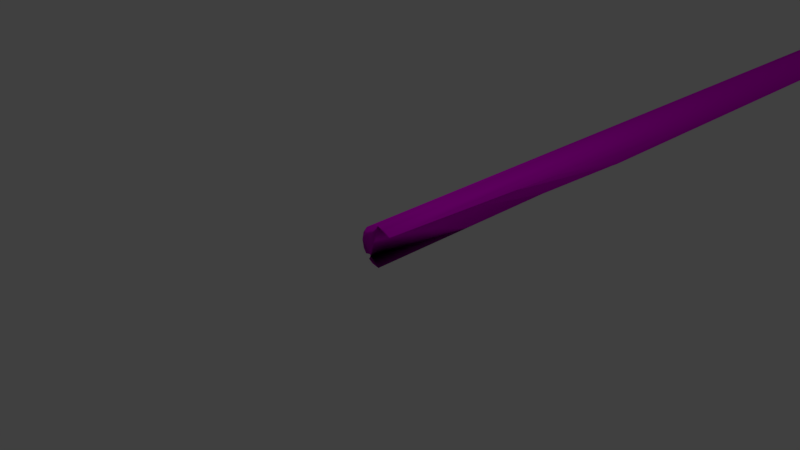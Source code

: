 # Source: wood_s5.blend  (saved by Blender 2.79.0; exported with 4.5.12 LTS)
import bpy
from mathutils import Matrix  # noqa: F401  (used for matrix-valued properties, if any)

bpy.ops.wm.read_factory_settings(use_empty=True)
scene = bpy.context.scene
scene.name = 'Scene'

# ---- collections
col_collection_1 = bpy.data.collections.new('Collection 1'); scene.collection.children.link(col_collection_1)

# ---- images (referenced by path relative to the original .blend; pixels are not part of the script)
import os
ASSET_DIR = os.environ.get("B2B_ASSET_DIR", "")  # directory of the original .blend (textures are referenced by path, not embedded)
HERE = os.path.dirname(os.path.abspath(__file__))  # packed textures are extracted next to this script under _unpacked/

def load_image(name, relpath, width, height, colorspace="sRGB"):
    """Load a texture the original file referenced (path relative to the .blend, or extracted next to this script)."""
    p = next((c for c in (os.path.join(HERE, relpath), os.path.join(ASSET_DIR, relpath)) if relpath and os.path.exists(c)), "")
    if p:
        img = bpy.data.images.load(p, check_existing=True)
        img.name = name
    else:  # same state as the original file: an image datablock whose file is absent (Cycles renders it pink)
        img = bpy.data.images.new(name, width, height)
        img.source = "FILE"
        img.filepath = "//" + (relpath or name)
    img.colorspace_settings.name = colorspace
    return img
img_wood_jpg = load_image('wood.jpg', 'wood.jpg', 1024, 1024, 'sRGB')
img_blackgradient_jpg = load_image('blackgradient.jpg', 'blackgradient.jpg', 1024, 1024, 'sRGB')
img_dark_wood_jpg = load_image('dark-wood.jpg', 'dark-wood.jpg', 1024, 1024, 'sRGB')

# ---- materials (node trees are filled in below, after node groups)
mat_wood = bpy.data.materials.new('Wood')
mat_wood.alpha_threshold = 0.0
mat_wood.use_transparent_shadow = False
mat_wood.diffuse_color = (1.0, 1.0, 1.0, 1.0)
mat_wood.roughness = 0.5
mat_blackgradient = bpy.data.materials.new('BlackGradient')
mat_blackgradient.alpha_threshold = 0.0
mat_blackgradient.use_transparent_shadow = False
mat_blackgradient.roughness = 0.5
mat_wood_dark = bpy.data.materials.new('Wood-dark')
mat_wood_dark.alpha_threshold = 0.0
mat_wood_dark.use_transparent_shadow = False
mat_wood_dark.roughness = 0.5

# ---- material node trees
mat_wood.use_nodes = True; mat_wood.node_tree.nodes.clear()
_N = mat_wood.node_tree.nodes; _L = mat_wood.node_tree.links
n0 = _N.new('ShaderNodeOutputMaterial'); n0.name = 'Material Output'; n0.location = (300, 300)
n1 = _N.new('ShaderNodeBsdfDiffuse'); n1.name = 'Diffuse BSDF'; n1.location = (10, 300)
n2 = _N.new('ShaderNodeTexImage'); n2.name = 'Image Texture'; n2.location = (-188, 341)
n2.width = 140
n2.image = img_wood_jpg
_L.new(n1.outputs[0], n0.inputs[0])
_L.new(n2.outputs[0], n1.inputs[0])
n0.is_active_output = True
mat_blackgradient.use_nodes = True; mat_blackgradient.node_tree.nodes.clear()
_N = mat_blackgradient.node_tree.nodes; _L = mat_blackgradient.node_tree.links
n0 = _N.new('ShaderNodeOutputMaterial'); n0.name = 'Material Output'; n0.location = (300, 300)
n1 = _N.new('ShaderNodeBsdfDiffuse'); n1.name = 'Diffuse BSDF'; n1.location = (10, 300)
n2 = _N.new('ShaderNodeTexImage'); n2.name = 'Image Texture'; n2.location = (-327, 208)
n2.width = 140
n2.image = img_blackgradient_jpg
_L.new(n1.outputs[0], n0.inputs[0])
_L.new(n2.outputs[0], n1.inputs[0])
n0.is_active_output = True
mat_wood_dark.use_nodes = True; mat_wood_dark.node_tree.nodes.clear()
_N = mat_wood_dark.node_tree.nodes; _L = mat_wood_dark.node_tree.links
n0 = _N.new('ShaderNodeOutputMaterial'); n0.name = 'Material Output'; n0.location = (300, 300)
n1 = _N.new('ShaderNodeBsdfDiffuse'); n1.name = 'Diffuse BSDF'; n1.location = (10, 300)
n2 = _N.new('ShaderNodeTexImage'); n2.name = 'Image Texture'; n2.location = (-215, 457)
n2.width = 140
n2.image = img_dark_wood_jpg
_L.new(n1.outputs[0], n0.inputs[0])
_L.new(n2.outputs[0], n1.inputs[0])
n0.is_active_output = True

# ---- world
world_world = bpy.data.worlds.new('World'); scene.world = world_world
world_world.color = (0.05088, 0.05088, 0.05088)
world_world.use_sun_shadow = False
world_world.sun_shadow_jitter_overblur = 0.0
world_world.cycles.sampling_method = 'MANUAL'

# ---- cameras
cam_camera = bpy.data.cameras.new('Camera')
cam_camera.clip_end = 100.0
cam_camera.lens = 35.0
cam_camera.sensor_width = 32.0
cam_camera.sensor_height = 18.0
cam_camera.ortho_scale = 7.314
cam_camera.dof.focus_distance = 0.0
cam_camera.dof.aperture_fstop = 128.0

# ---- lights
light_lamp = bpy.data.lights.new('Lamp', 'POINT')
light_lamp.transmission_factor = 0.0
light_lamp.cutoff_distance = 30.0
light_lamp.energy = 100.0
light_lamp.shadow_buffer_clip_start = 1.001
light_lamp.shadow_soft_size = 0.1
light_lamp.shadow_maximum_resolution = 0.006
light_lamp.use_absolute_resolution = True

# ---- meshes
me_cylinder_000 = bpy.data.meshes.new('Cylinder.000')
me_cylinder_000.from_pydata([(0.06569, 0.0955, -0.2204), (0.2812, 0.0955, 0.2999), (0.1823, 0.0955, 0.366), (0.06569, 0.0955, 0.3892), (-0.05096, 0.0955, 0.366), (-0.1498, 0.0955, 0.2999), (-0.2159, 0.0955, 0.201), (-0.2391, 0.0955, 0.08436), (-0.2159, 0.0955, -0.03228), (-0.05096, 0.0955, -0.1972), (0.1823, 13.62, -0.1972), (0.06569, 13.67, -0.2204), (0.2812, 13.57, 0.2999), (0.3705, 13.53, 0.08436), (0.3473, 13.54, 0.201), (0.3473, 13.54, -0.03228), (0.2812, 13.57, -0.1312), (0.1823, 13.62, 0.366), (0.06569, 13.67, 0.3892), (-0.008042, 13.71, -0.2058), (-0.05096, 13.68, -0.1972), (-0.2391, 13.56, 0.08436), (-0.2159, 13.57, -0.03228), (-0.2159, 13.57, 0.201), (-0.1498, 13.62, 0.2999), (-0.1498, 13.62, -0.1312), (-0.008042, 13.71, 0.3745), (-0.05096, 13.68, 0.366), (0.06569, 1.793, -0.2204), (0.06569, 3.49, -0.2204), (0.06569, 5.187, -0.2204), (0.06569, 6.884, -0.2204), (0.06569, 8.581, -0.2204), (0.06569, 10.28, -0.2204), (0.06569, 11.98, -0.2204), (0.1823, 11.93, -0.1972), (0.1823, 10.24, -0.1972), (0.1823, 8.546, -0.1972), (0.1823, 6.856, -0.1972), (0.1823, 5.166, -0.1972), (0.2812, 11.89, -0.1312), (0.2812, 10.2, -0.1312), (0.2812, 8.517, -0.1312), (0.2812, 6.832, -0.1312), (0.2812, 5.148, -0.1312), (0.3473, 11.86, -0.03228), (0.3473, 10.18, -0.03228), (0.3473, 8.497, -0.03228), (0.3473, 6.817, -0.03228), (0.3473, 5.136, -0.03228), (0.3705, 11.85, 0.08436), (0.3705, 10.17, 0.08436), (0.3705, 8.49, 0.08436), (0.3705, 6.811, 0.08436), (0.3705, 5.132, 0.08436), (0.3473, 11.86, 0.201), (0.3473, 10.18, 0.201), (0.3473, 8.497, 0.201), (0.3473, 6.817, 0.201), (0.3473, 5.136, 0.201), (0.3473, 3.456, 0.201), (0.2812, 11.89, 0.2999), (0.2812, 10.2, 0.2999), (0.2812, 8.517, 0.2999), (0.2812, 6.832, 0.2999), (0.2812, 5.148, 0.2999), (0.2812, 3.464, 0.2999), (0.2812, 1.78, 0.2999), (0.1823, 11.93, 0.366), (0.1823, 10.24, 0.366), (0.1823, 8.546, 0.366), (0.1823, 6.856, 0.366), (0.1823, 5.166, 0.366), (0.1823, 3.476, 0.366), (0.1823, 1.786, 0.366), (0.06569, 11.98, 0.3892), (0.06569, 10.28, 0.3892), (0.06569, 8.581, 0.3892), (0.06569, 6.884, 0.3892), (0.06569, 5.187, 0.3892), (0.06569, 3.49, 0.3892), (0.06569, 1.793, 0.3892), (-0.05096, 11.98, 0.366), (-0.05096, 10.28, 0.366), (-0.05096, 8.585, 0.366), (-0.05096, 6.887, 0.366), (-0.05096, 5.189, 0.366), (-0.05096, 3.491, 0.366), (-0.05096, 1.793, 0.366), (-0.1498, 11.93, 0.2999), (-0.1498, 10.24, 0.2999), (-0.1498, 8.545, 0.2999), (-0.1498, 6.855, 0.2999), (-0.1498, 5.165, 0.2999), (-0.1498, 3.475, 0.2999), (-0.1498, 1.785, 0.2999), (-0.2159, 11.89, 0.201), (-0.2159, 10.2, 0.201), (-0.2159, 8.519, 0.201), (-0.2159, 6.834, 0.201), (-0.2159, 5.149, 0.201), (-0.2159, 3.465, 0.201), (-0.2159, 1.78, 0.201), (-0.2391, 11.87, 0.08436), (-0.2391, 10.19, 0.08436), (-0.2391, 8.509, 0.08436), (-0.2391, 6.827, 0.08436), (-0.2391, 5.144, 0.08436), (-0.2391, 3.461, 0.08436), (-0.2391, 1.778, 0.08436), (-0.2159, 11.89, -0.03228), (-0.2159, 10.2, -0.03228), (-0.2159, 8.519, -0.03228), (-0.2159, 6.834, -0.03228), (-0.2159, 5.149, -0.03228), (-0.2159, 3.465, -0.03228), (-0.2159, 1.78, -0.03228), (-0.1498, 11.93, -0.1312), (-0.1498, 10.24, -0.1312), (-0.1498, 8.545, -0.1312), (-0.1498, 6.855, -0.1312), (-0.1498, 5.165, -0.1312), (-0.1498, 3.475, -0.1312), (-0.05096, 11.98, -0.1972), (-0.05096, 10.28, -0.1972), (-0.05096, 8.585, -0.1972), (-0.05096, 6.887, -0.1972), (-0.05096, 5.189, -0.1972), (-0.05096, 3.491, -0.1972), (-0.05096, 1.793, -0.1972), (-0.1739, 0.0955, -0.09513), (-0.1138, 0.0955, -0.1552), (-0.1138, 1.788, -0.1552), (-0.1739, 1.784, -0.09513), (-0.1498, 1.811, -0.1312), (-0.1328, 0.1244, -0.1036), (-0.1151, 0.1244, -0.1213), (-0.1151, 1.815, -0.1213), (-0.1328, 1.814, -0.1036), (-0.1257, 1.822, -0.1142)], [], [(34, 11, 10, 35), (35, 10, 16, 40), (40, 16, 15, 45), (45, 15, 13, 50), (50, 13, 14, 55), (55, 14, 12, 61), (61, 12, 17, 68), (68, 17, 18, 75), (3, 81, 80, 79, 78, 77, 76, 75, 18, 26, 27, 82, 83, 84, 85, 86, 87, 88, 4), (82, 27, 24, 89), (89, 24, 23, 96), (96, 23, 21, 103), (103, 21, 22, 110), (110, 22, 25, 117), (117, 25, 20, 123), (9, 129, 128, 127, 126, 125, 124, 123, 20, 19, 11, 34, 33, 32, 31, 30, 29, 28, 0), (11, 19, 26, 18, 17, 12, 14, 13, 15, 16, 10), (19, 20, 25, 22, 21, 23, 24, 27, 26), (2, 74, 81, 3), (74, 73, 80, 81), (73, 72, 79, 80), (72, 71, 78, 79), (71, 70, 77, 78), (70, 69, 76, 77), (69, 68, 75, 76), (1, 67, 74, 2), (67, 66, 73, 74), (66, 65, 72, 73), (65, 64, 71, 72), (64, 63, 70, 71), (63, 62, 69, 70), (62, 61, 68, 69), (60, 59, 65, 66), (59, 58, 64, 65), (58, 57, 63, 64), (57, 56, 62, 63), (56, 55, 61, 62), (54, 53, 58, 59), (53, 52, 57, 58), (52, 51, 56, 57), (51, 50, 55, 56), (49, 48, 53, 54), (48, 47, 52, 53), (47, 46, 51, 52), (46, 45, 50, 51), (44, 43, 48, 49), (43, 42, 47, 48), (42, 41, 46, 47), (41, 40, 45, 46), (131, 132, 129, 9), (39, 38, 43, 44), (38, 37, 42, 43), (37, 36, 41, 42), (36, 35, 40, 41), (30, 31, 38, 39), (31, 32, 37, 38), (32, 33, 36, 37), (33, 34, 35, 36), (132, 134, 122, 128, 129), (116, 115, 122, 134, 133), (122, 121, 127, 128), (121, 120, 126, 127), (120, 119, 125, 126), (119, 118, 124, 125), (118, 117, 123, 124), (139, 138, 133, 134), (115, 114, 121, 122), (114, 113, 120, 121), (113, 112, 119, 120), (112, 111, 118, 119), (111, 110, 117, 118), (7, 109, 116, 8), (109, 108, 115, 116), (108, 107, 114, 115), (107, 106, 113, 114), (106, 105, 112, 113), (105, 104, 111, 112), (104, 103, 110, 111), (6, 102, 109, 7), (102, 101, 108, 109), (101, 100, 107, 108), (100, 99, 106, 107), (99, 98, 105, 106), (98, 97, 104, 105), (97, 96, 103, 104), (5, 95, 102, 6), (95, 94, 101, 102), (94, 93, 100, 101), (93, 92, 99, 100), (92, 91, 98, 99), (91, 90, 97, 98), (90, 89, 96, 97), (4, 88, 95, 5), (88, 87, 94, 95), (87, 86, 93, 94), (86, 85, 92, 93), (85, 84, 91, 92), (84, 83, 90, 91), (83, 82, 89, 90), (44, 49, 54, 59, 60, 66, 67, 1, 2, 3, 4, 5, 6, 7, 8, 130, 135, 136, 131, 9, 0, 28, 29, 30, 39), (132, 137, 139, 134), (136, 137, 132, 131), (8, 116, 133, 130), (137, 138, 139), (137, 136, 135, 138), (130, 133, 138, 135)])
me_cylinder_000.polygons.foreach_set('use_smooth', [True] * 106)
me_cylinder_000.polygons.foreach_set('material_index', [0, 0, 0, 0, 0, 0, 0, 0, 0, 0, 0, 0, 0, 0, 0, 0, 0, 0, 0, 0, 0, 0, 0, 0, 0, 0, 0, 0, 0, 0, 0, 0, 0, 0, 0, 0, 0, 0, 0, 0, 0, 0, 0, 0, 0, 0, 0, 0, 0, 0, 0, 0, 0, 0, 0, 0, 0, 0, 0, 0, 0, 0, 0, 0, 0, 0, 0, 0, 0, 0, 0, 0, 0, 0, 0, 0, 0, 0, 0, 0, 0, 0, 0, 0, 0, 0, 0, 0, 0, 0, 0, 0, 0, 0, 0, 0, 0, 0, 0, 2, 0, 1, 0, 0, 1, 1])
_uv = me_cylinder_000.uv_layers.new(name='UVMap')
_uv.uv.foreach_set('vector', [0.09476, 0.4359, 0.9915, 0.4516, 0.9617, 0.5061, 0.06863, 0.4904, 0.06863, 0.4904, 0.9617, 0.5061, 0.9364, 0.5606, 0.04641, 0.545, 0.04641, 0.545, 0.9364, 0.5606, 0.9193, 0.6153, 0.03142, 0.5997, 0.03142, 0.5997, 0.9193, 0.6153, 0.913, 0.6702, 0.02588, 0.6546, 0.02588, 0.6546, 0.913, 0.6702, 0.9185, 0.7253, 0.03056, 0.7097, 0.03056, 0.7097, 0.9185, 0.7253, 0.9347, 0.7806, 0.04469, 0.7649, 0.04469, 0.7649, 0.9347, 0.7806, 0.9591, 0.836, 0.06605, 0.8203, 0.06605, 0.8203, 0.9591, 0.836, 0.9881, 0.8915, 0.09132, 0.8757, 0.0, 0.0, 0.0, 0.0, 0.0, 0.0, 0.0, 0.0, 0.0, 0.0, 0.0, 0.0, 0.0, 0.0, 0.0, 0.0, 0.0, 0.0, 0.0, 0.0, 0.0, 0.0, 0.0, 0.0, 0.0, 0.0, 0.0, 0.0, 0.0, 0.0, 0.0, 0.0, 0.0, 0.0, 0.0, 0.0, 0.0, 0.0, 0.08649, 0.1054, 0.9837, 0.1212, 0.9495, 0.1756, 0.05647, 0.1599, 0.05647, 0.1599, 0.9495, 0.1756, 0.9265, 0.2302, 0.03626, 0.2145, 0.03626, 0.2145, 0.9265, 0.2302, 0.9181, 0.285, 0.02889, 0.2694, 0.02889, 0.2694, 0.9181, 0.285, 0.9256, 0.3401, 0.0354, 0.3245, 0.0354, 0.3245, 0.9256, 0.3401, 0.9478, 0.3955, 0.05475, 0.3798, 0.05475, 0.3798, 0.9478, 0.3955, 0.9812, 0.4511, 0.08391, 0.4353, 0.009001, 0.7905, 0.1194, 0.795, 0.2298, 0.7994, 0.3402, 0.8039, 0.4507, 0.8084, 0.5611, 0.8129, 0.6715, 0.8173, 0.7819, 0.8218, 0.8923, 0.8263, 0.8941, 0.8288, 0.8917, 0.833, 0.7814, 0.8286, 0.671, 0.8241, 0.5607, 0.8196, 0.4503, 0.8151, 0.3399, 0.8107, 0.2296, 0.8062, 0.1192, 0.8017, 0.008879, 0.7972, 0.0, 0.0, 0.0, 0.0, 0.0, 0.0, 0.0, 0.0, 0.0, 0.0, 0.0, 0.0, 0.0, 0.0, 0.0, 0.0, 0.0, 0.0, 0.0, 0.0, 0.0, 0.0, 0.0, 0.0, 0.0, 0.0, 0.0, 0.0, 0.0, 0.0, 0.0, 0.0, 0.0, 0.0, 0.0, 0.0, 0.0, 0.0, 0.0, 0.0, -0.0005359, 0.9307, 0.9096, 0.9385, 0.9131, 0.9946, -0.0007507, 0.9867, 0.02609, 0.8419, 0.9776, 0.8501, 0.9852, 0.9087, 0.02977, 0.9005, 0.04668, 0.808, 0.8257, 0.8112, 0.8352, 0.8592, 0.053, 0.856, 0.054, 0.8153, 0.6966, 0.8601, 0.7059, 0.9004, 0.0607, 0.8554, 0.05807, 0.7177, 0.938, 0.7022, 0.9565, 0.7561, 0.07296, 0.7716, 0.06693, 0.8219, 0.8605, 0.8176, 0.8802, 0.8664, 0.08336, 0.8706, 0.04084, 0.863, 0.9262, 0.867, 0.9516, 0.9216, 0.06257, 0.9176, -0.0003207, 0.8746, 0.9066, 0.8825, 0.9096, 0.9385, -0.0005359, 0.9307, 0.023, 0.7832, 0.9712, 0.7914, 0.9776, 0.8501, 0.02609, 0.8419, 0.04134, 0.7601, 0.8176, 0.7632, 0.8257, 0.8112, 0.04668, 0.808, 0.04851, 0.7753, 0.6888, 0.82, 0.6966, 0.8601, 0.054, 0.8153, 0.04537, 0.6638, 0.9223, 0.6483, 0.938, 0.7022, 0.05807, 0.7177, 0.05299, 0.7731, 0.8438, 0.7689, 0.8605, 0.8176, 0.06693, 0.8219, 0.02244, 0.8084, 0.9047, 0.8124, 0.9262, 0.867, 0.04084, 0.863, 0.0378, 0.7121, 0.8123, 0.7152, 0.8176, 0.7632, 0.04134, 0.7601, 0.04525, 0.7354, 0.6841, 0.78, 0.6888, 0.82, 0.04851, 0.7753, 0.03675, 0.6097, 0.9116, 0.5943, 0.9223, 0.6483, 0.04537, 0.6638, 0.04363, 0.7243, 0.8326, 0.7201, 0.8438, 0.7689, 0.05299, 0.7731, 0.01018, 0.7538, 0.8904, 0.7578, 0.9047, 0.8124, 0.02244, 0.8084, 0.0449, 0.6957, 0.6832, 0.7403, 0.6841, 0.78, 0.04525, 0.7354, 0.03345, 0.5556, 0.9076, 0.5402, 0.9116, 0.5943, 0.03675, 0.6097, 0.04027, 0.6754, 0.8286, 0.6712, 0.8326, 0.7201, 0.04363, 0.7243, 0.005944, 0.6993, 0.8854, 0.7033, 0.8904, 0.7578, 0.01018, 0.7538, 0.04771, 0.6563, 0.6865, 0.7009, 0.6832, 0.7403, 0.0449, 0.6957, 0.0359, 0.5014, 0.9107, 0.486, 0.9076, 0.5402, 0.03345, 0.5556, 0.0434, 0.6266, 0.8324, 0.6224, 0.8286, 0.6712, 0.04027, 0.6754, 0.0104, 0.6448, 0.8906, 0.6488, 0.8854, 0.7033, 0.005944, 0.6993, 0.05342, 0.617, 0.6937, 0.6617, 0.6865, 0.7009, 0.04771, 0.6563, 0.04368, 0.4471, 0.9206, 0.4316, 0.9107, 0.486, 0.0359, 0.5014, 0.05252, 0.5777, 0.8433, 0.5734, 0.8324, 0.6224, 0.0434, 0.6266, 0.02288, 0.5904, 0.9052, 0.5944, 0.8906, 0.6488, 0.0104, 0.6448, 0.001107, 0.5025, 0.9127, 0.5104, 0.9153, 0.546, 0.0009707, 0.5381, 0.06137, 0.5779, 0.7039, 0.6228, 0.6937, 0.6617, 0.05342, 0.617, 0.05552, 0.3927, 0.9355, 0.3772, 0.9206, 0.4316, 0.04368, 0.4471, 0.06624, 0.5287, 0.8598, 0.5245, 0.8433, 0.5734, 0.05252, 0.5777, 0.0415, 0.536, 0.9269, 0.54, 0.9052, 0.5944, 0.02288, 0.5904, 0.07052, 0.5389, 0.7157, 0.584, 0.7039, 0.6228, 0.06137, 0.5779, 0.06957, 0.3383, 0.9531, 0.3227, 0.9355, 0.3772, 0.05552, 0.3927, 0.08243, 0.4798, 0.8793, 0.4755, 0.8598, 0.5245, 0.06624, 0.5287, 0.06345, 0.4815, 0.9525, 0.4856, 0.9269, 0.54, 0.0415, 0.536, 0.02721, 0.3942, 0.03988, 0.373, 0.9771, 0.3811, 0.9858, 0.4397, 0.02993, 0.4315, 0.02286, 0.3142, 0.9713, 0.3224, 0.9771, 0.3811, 0.03988, 0.373, 0.02463, 0.3515, 0.0437, 0.4241, 0.8227, 0.4272, 0.8336, 0.4752, 0.05099, 0.472, 0.05929, 0.4982, 0.7018, 0.5431, 0.7127, 0.5835, 0.06719, 0.5384, 0.04637, 0.2841, 0.9263, 0.2686, 0.9475, 0.3224, 0.06346, 0.338, 0.05665, 0.4308, 0.8502, 0.4265, 0.8728, 0.4753, 0.07555, 0.4795, 0.0292, 0.4265, 0.9145, 0.4305, 0.9437, 0.4852, 0.05424, 0.4811, 0.9113, 0.491, 0.9109, 0.4903, 0.9102, 0.4899, 0.9114, 0.4923, 0.03886, 0.3761, 0.8154, 0.3792, 0.8227, 0.4272, 0.0437, 0.4241, 0.05442, 0.4582, 0.6949, 0.503, 0.7018, 0.5431, 0.05929, 0.4982, 0.03481, 0.2302, 0.9119, 0.2147, 0.9263, 0.2686, 0.04637, 0.2841, 0.04398, 0.382, 0.835, 0.3777, 0.8502, 0.4265, 0.05665, 0.4308, 0.0125, 0.3719, 0.895, 0.3759, 0.9145, 0.4305, 0.0292, 0.4265, 0.001616, 0.37, 0.9078, 0.3779, 0.9086, 0.4339, 0.001401, 0.4261, 0.02203, 0.2556, 0.9694, 0.2638, 0.9713, 0.3224, 0.02286, 0.3142, 0.03722, 0.3281, 0.8128, 0.3313, 0.8154, 0.3792, 0.03886, 0.3761, 0.05351, 0.4185, 0.6933, 0.4632, 0.6949, 0.503, 0.05442, 0.4582, 0.03048, 0.176, 0.9066, 0.1606, 0.9119, 0.2147, 0.03481, 0.2302, 0.03946, 0.3331, 0.8296, 0.3289, 0.835, 0.3777, 0.04398, 0.382, 0.006714, 0.3174, 0.8882, 0.3214, 0.895, 0.3759, 0.0125, 0.3719, 0.001831, 0.314, 0.909, 0.3218, 0.9078, 0.3779, 0.001616, 0.37, 0.02331, 0.1971, 0.9717, 0.2053, 0.9694, 0.2638, 0.02203, 0.2556, 0.03904, 0.2802, 0.8155, 0.2833, 0.8128, 0.3313, 0.03722, 0.3281, 0.05688, 0.3791, 0.6974, 0.4239, 0.6933, 0.4632, 0.05351, 0.4185, 0.03396, 0.1218, 0.9111, 0.1064, 0.9066, 0.1606, 0.03048, 0.176, 0.04375, 0.2843, 0.8348, 0.28, 0.8296, 0.3289, 0.03946, 0.3331, 0.01272, 0.2629, 0.8952, 0.2669, 0.8882, 0.3214, 0.006714, 0.3174, 0.002046, 0.258, 0.9121, 0.2658, 0.909, 0.3218, 0.001831, 0.314, 0.02655, 0.1385, 0.978, 0.1468, 0.9717, 0.2053, 0.02331, 0.1971, 0.04405, 0.2322, 0.823, 0.2354, 0.8155, 0.2833, 0.03904, 0.2802, 0.0642, 0.34, 0.7067, 0.3849, 0.6974, 0.4239, 0.05688, 0.3791, 0.04467, 0.06744, 0.9246, 0.05194, 0.9111, 0.1064, 0.03396, 0.1218, 0.05618, 0.2353, 0.8497, 0.2311, 0.8348, 0.28, 0.04375, 0.2843, 0.02964, 0.2085, 0.9149, 0.2125, 0.8952, 0.2669, 0.01272, 0.2629, 0.002261, 0.2019, 0.9166, 0.2098, 0.9121, 0.2658, 0.002046, 0.258, 0.03128, 0.07999, 0.9872, 0.08826, 0.978, 0.1468, 0.02655, 0.1385, 0.05151, 0.1843, 0.8342, 0.1875, 0.823, 0.2354, 0.04405, 0.2322, 0.07455, 0.3011, 0.7201, 0.3462, 0.7067, 0.3849, 0.0642, 0.34, 0.06091, 0.01297, 0.945, -0.002607, 0.9246, 0.05194, 0.04467, 0.06744, 0.07485, 0.1864, 0.8721, 0.1821, 0.8497, 0.2311, 0.05618, 0.2353, 0.0549, 0.1541, 0.9444, 0.1581, 0.9149, 0.2125, 0.02964, 0.2085, 0.712, 0.9936, 0.5181, 0.9914, 0.3291, 0.9905, 0.1738, 0.9908, 0.1572, 0.6617, 0.05916, 0.6626, 0.04258, 0.3327, 0.026, 0.002896, 0.0, 0.002091, 0.05012, 0.001287, 0.1687, 0.000608, 0.3378, 0.0001559, 0.5315, 0.0, 0.7205, 0.000164, 0.8758, 0.000623, 0.9382, 0.001058, 0.9213, 0.006995, 0.9346, 0.007155, 0.9835, 0.0016, 1.0, 0.002112, 0.9499, 0.002915, 0.9666, 0.3353, 0.9833, 0.6676, 1.0, 1.0, 0.8812, 0.9966, 0.9127, 0.5104, 0.9117, 0.4963, 0.9113, 0.491, 0.9114, 0.4923, 1.0, 0.01678, 1.0, 1.0, 0.6491, 0.9843, 0.6491, 0.0, 0.001401, 0.4261, 0.9086, 0.4339, 0.9103, 0.4695, 0.001264, 0.4617, 0.9117, 0.4959, 0.9109, 0.4899, 0.9113, 0.4905, 0.0, 1.0, 2.143e-06, 0.01678, 0.2153, 0.01678, 0.2153, 0.9992, 0.6491, 0.0, 0.6491, 0.9815, 0.2153, 0.9992, 0.2153, 0.01678])
me_cylinder_000.materials.append(mat_wood)
me_cylinder_000.materials.append(mat_blackgradient)
me_cylinder_000.materials.append(mat_wood_dark)
me_cylinder_000.use_remesh_preserve_volume = False
me_cylinder_000.use_remesh_preserve_attributes = False
me_cylinder_000.use_mirror_vertex_groups = False
me_cylinder_000.update()
me_cylinder_000.normals_split_custom_set([tuple(v) for v in zip(*[iter([2.225e-07, -4.433e-08, -1.0, 0.2502, 0.6123, -0.75, 0.5015, 0.5589, -0.6604, 0.3827, -3.975e-08, -0.9239, 0.3827, -3.975e-08, -0.9239, 0.5015, 0.5589, -0.6604, 0.7007, 0.5184, -0.4903, 0.7071, -3.146e-08, -0.7071, 0.7071, -3.146e-08, -0.7071, 0.7007, 0.5184, -0.4903, 0.8301, 0.4924, -0.2615, 0.9239, -1.891e-08, -0.3827, 0.9239, -1.891e-08, -0.3827, 0.8301, 0.4924, -0.2615, 0.8755, 0.4833, -2.357e-08, 1.0, -4.547e-09, -1.934e-08, 1.0, -4.547e-09, -1.934e-08, 0.8755, 0.4833, -2.357e-08, 0.8301, 0.4924, 0.2615, 0.9239, 1.306e-08, 0.3827, 0.9239, 1.306e-08, 0.3827, 0.8301, 0.4924, 0.2615, 0.7007, 0.5184, 0.4903, 0.7071, 3.151e-08, 0.7071, 0.7071, 3.151e-08, 0.7071, 0.7007, 0.5184, 0.4903, 0.5015, 0.5589, 0.6604, 0.3827, 4.165e-08, 0.9239, 0.3827, 4.165e-08, 0.9239, 0.5015, 0.5589, 0.6604, 0.2502, 0.6123, 0.75, -3.627e-08, 4.305e-08, 1.0, 0.7911, -0.091, 0.6049, -4.836e-08, 4.294e-08, 1.0, -1.161e-07, 4.342e-08, 1.0, -8.221e-08, 4.262e-08, 1.0, -9.672e-09, 4.373e-08, 1.0, -4.836e-08, 4.232e-08, 1.0, -7.254e-08, 4.152e-08, 1.0, -3.627e-08, 4.305e-08, 1.0, 0.2502, 0.6123, 0.75, -0.1228, 0.7899, 0.6008, -0.5547, 0.5137, 0.6546, -0.3827, 3.934e-08, 0.9239, -0.3827, 3.756e-08, 0.9239, -0.3827, 3.844e-08, 0.9239, -0.3827, 3.989e-08, 0.9239, -0.3827, 3.875e-08, 0.9239, -0.3827, 3.957e-08, 0.9239, -0.3827, 3.908e-08, 0.9239, 0.6078, -0.1345, 0.7826, -0.3827, 3.934e-08, 0.9239, -0.5547, 0.5137, 0.6546, -0.7398, 0.467, 0.4843, -0.7071, 3.153e-08, 0.7071, -0.7071, 3.153e-08, 0.7071, -0.7398, 0.467, 0.4843, -0.8617, 0.4364, 0.259, -0.9239, 1.423e-08, 0.3827, -0.9239, 1.423e-08, 0.3827, -0.8617, 0.4364, 0.259, -0.9051, 0.4252, -2.82e-07, -1.0, -2.347e-09, -2.418e-08, -1.0, -2.347e-09, -2.418e-08, -0.9051, 0.4252, -2.82e-07, -0.8617, 0.4364, -0.259, -0.9239, -1.944e-08, -0.3827, -0.9239, -1.944e-08, -0.3827, -0.8617, 0.4364, -0.259, -0.7398, 0.467, -0.4843, -0.7071, -3.29e-08, -0.7071, -0.7071, -3.29e-08, -0.7071, -0.7398, 0.467, -0.4843, -0.5547, 0.5137, -0.6546, -0.3827, -4.099e-08, -0.9239, 0.2998, -0.06635, -0.9517, -0.3827, -3.896e-08, -0.9239, -0.3827, -3.939e-08, -0.9239, -0.3827, -4.099e-08, -0.9239, -0.3827, -4.099e-08, -0.9239, -0.3827, -4.099e-08, -0.9239, -0.3827, -4.099e-08, -0.9239, -0.3827, -4.099e-08, -0.9239, -0.5547, 0.5137, -0.6546, -0.1228, 0.7899, -0.6008, 0.2502, 0.6123, -0.75, 2.225e-07, -4.433e-08, -1.0, 1.282e-07, -4.433e-08, -1.0, 1.596e-07, -4.433e-08, -1.0, 2.225e-07, -4.433e-08, -1.0, 0.1776, -0.02613, -0.9838, 0.4405, -0.06484, -0.8954, 0.4405, -0.06484, -0.8954, 0.4405, -0.06484, -0.8954, 0.2502, 0.6123, -0.75, -0.1228, 0.7899, -0.6008, -0.1228, 0.7899, 0.6008, 0.2502, 0.6123, 0.75, 0.5015, 0.5589, 0.6604, 0.7007, 0.5184, 0.4903, 0.8301, 0.4924, 0.2615, 0.8755, 0.4833, -2.357e-08, 0.8301, 0.4924, -0.2615, 0.7007, 0.5184, -0.4903, 0.5015, 0.5589, -0.6604, -0.1228, 0.7899, -0.6008, -0.5547, 0.5137, -0.6546, -0.7398, 0.467, -0.4843, -0.8617, 0.4364, -0.259, -0.9051, 0.4252, -2.82e-07, -0.8617, 0.4364, 0.259, -0.7398, 0.467, 0.4843, -0.5547, 0.5137, 0.6546, -0.1228, 0.7899, 0.6008, 0.9089, -0.07063, 0.4109, 0.3827, 4.085e-08, 0.9239, -4.836e-08, 4.294e-08, 1.0, 0.7911, -0.091, 0.6049, 0.3827, 4.085e-08, 0.9239, 0.3827, 4.073e-08, 0.9239, -1.161e-07, 4.342e-08, 1.0, -4.836e-08, 4.294e-08, 1.0, 0.3827, 4.073e-08, 0.9239, 0.3827, 4.094e-08, 0.9239, -8.221e-08, 4.262e-08, 1.0, -1.161e-07, 4.342e-08, 1.0, 0.3827, 4.094e-08, 0.9239, 0.3827, 3.932e-08, 0.9239, -9.672e-09, 4.373e-08, 1.0, -8.221e-08, 4.262e-08, 1.0, 0.3827, 3.932e-08, 0.9239, 0.3827, 4.138e-08, 0.9239, -4.836e-08, 4.232e-08, 1.0, -9.672e-09, 4.373e-08, 1.0, 0.3827, 4.138e-08, 0.9239, 0.3827, 3.549e-08, 0.9239, -7.254e-08, 4.152e-08, 1.0, -4.836e-08, 4.232e-08, 1.0, 0.3827, 3.549e-08, 0.9239, 0.3827, 4.165e-08, 0.9239, -3.627e-08, 4.305e-08, 1.0, -7.254e-08, 4.152e-08, 1.0, 0.9628, -0.06828, 0.2615, 0.9628, -0.06828, 0.2615, 0.3827, 4.085e-08, 0.9239, 0.9089, -0.07063, 0.4109, 0.9628, -0.06828, 0.2615, 0.8407, -0.0292, 0.5407, 0.3827, 4.073e-08, 0.9239, 0.3827, 4.085e-08, 0.9239, 0.8407, -0.0292, 0.5407, 0.7071, 3.221e-08, 0.7071, 0.3827, 4.094e-08, 0.9239, 0.3827, 4.073e-08, 0.9239, 0.7071, 3.221e-08, 0.7071, 0.7071, 2.89e-08, 0.7071, 0.3827, 3.932e-08, 0.9239, 0.3827, 4.094e-08, 0.9239, 0.7071, 2.89e-08, 0.7071, 0.7071, 3.237e-08, 0.7071, 0.3827, 4.138e-08, 0.9239, 0.3827, 3.932e-08, 0.9239, 0.7071, 3.237e-08, 0.7071, 0.7071, 2.9e-08, 0.7071, 0.3827, 3.549e-08, 0.9239, 0.3827, 4.138e-08, 0.9239, 0.7071, 2.9e-08, 0.7071, 0.7071, 3.151e-08, 0.7071, 0.3827, 4.165e-08, 0.9239, 0.3827, 3.549e-08, 0.9239, 0.9959, -0.05933, 0.06794, 0.9699, -0.02753, 0.2418, 0.7071, 3.221e-08, 0.7071, 0.8407, -0.0292, 0.5407, 0.9699, -0.02753, 0.2418, 0.9239, 1.259e-08, 0.3827, 0.7071, 2.89e-08, 0.7071, 0.7071, 3.221e-08, 0.7071, 0.9239, 1.259e-08, 0.3827, 0.9239, 1.32e-08, 0.3827, 0.7071, 3.237e-08, 0.7071, 0.7071, 2.89e-08, 0.7071, 0.9239, 1.32e-08, 0.3827, 0.9239, 1.402e-08, 0.3827, 0.7071, 2.9e-08, 0.7071, 0.7071, 3.237e-08, 0.7071, 0.9239, 1.402e-08, 0.3827, 0.9239, 1.306e-08, 0.3827, 0.7071, 3.151e-08, 0.7071, 0.7071, 2.9e-08, 0.7071, 0.9754, -0.05032, -0.2145, 1.0, -3.379e-09, -1.934e-08, 0.9239, 1.259e-08, 0.3827, 0.9699, -0.02753, 0.2418, 1.0, -3.379e-09, -1.934e-08, 1.0, 1.199e-09, -2.902e-08, 0.9239, 1.32e-08, 0.3827, 0.9239, 1.259e-08, 0.3827, 1.0, 1.199e-09, -2.902e-08, 1.0, 1.585e-09, -2.902e-08, 0.9239, 1.402e-08, 0.3827, 0.9239, 1.32e-08, 0.3827, 1.0, 1.585e-09, -2.902e-08, 1.0, -4.547e-09, -1.934e-08, 0.9239, 1.306e-08, 0.3827, 0.9239, 1.402e-08, 0.3827, 0.9127, -0.04902, -0.4056, 0.9239, -1.762e-08, -0.3827, 1.0, -3.379e-09, -1.934e-08, 0.9754, -0.05032, -0.2145, 0.9239, -1.762e-08, -0.3827, 0.9239, -1.121e-08, -0.3827, 1.0, 1.199e-09, -2.902e-08, 1.0, -3.379e-09, -1.934e-08, 0.9239, -1.121e-08, -0.3827, 0.9239, -1.122e-08, -0.3827, 1.0, 1.585e-09, -2.902e-08, 1.0, 1.199e-09, -2.902e-08, 0.9239, -1.122e-08, -0.3827, 0.9239, -1.891e-08, -0.3827, 1.0, -4.547e-09, -1.934e-08, 1.0, 1.585e-09, -2.902e-08, 0.8123, -0.04951, -0.5811, 0.7071, -3.146e-08, -0.7071, 0.9239, -1.762e-08, -0.3827, 0.9127, -0.04902, -0.4056, 0.7071, -3.146e-08, -0.7071, 0.7071, -2.964e-08, -0.7071, 0.9239, -1.121e-08, -0.3827, 0.9239, -1.762e-08, -0.3827, 0.7071, -2.964e-08, -0.7071, 0.7071, -3.002e-08, -0.7071, 0.9239, -1.122e-08, -0.3827, 0.9239, -1.121e-08, -0.3827, 0.7071, -3.002e-08, -0.7071, 0.7071, -3.146e-08, -0.7071, 0.9239, -1.891e-08, -0.3827, 0.9239, -1.122e-08, -0.3827, 0.03497, -0.09326, -0.995, -0.826, -0.1118, -0.5525, -0.3827, -3.896e-08, -0.9239, 0.2998, -0.06635, -0.9517, 0.6763, -0.0519, -0.7348, 0.3827, -3.975e-08, -0.9239, 0.7071, -3.146e-08, -0.7071, 0.8123, -0.04951, -0.5811, 0.3827, -3.975e-08, -0.9239, 0.3827, -3.975e-08, -0.9239, 0.7071, -2.964e-08, -0.7071, 0.7071, -3.146e-08, -0.7071, 0.3827, -3.975e-08, -0.9239, 0.3827, -3.975e-08, -0.9239, 0.7071, -3.002e-08, -0.7071, 0.7071, -2.964e-08, -0.7071, 0.3827, -3.975e-08, -0.9239, 0.3827, -3.975e-08, -0.9239, 0.7071, -3.146e-08, -0.7071, 0.7071, -3.002e-08, -0.7071, 0.1776, -0.02613, -0.9838, 2.225e-07, -4.433e-08, -1.0, 0.3827, -3.975e-08, -0.9239, 0.6763, -0.0519, -0.7348, 2.225e-07, -4.433e-08, -1.0, 1.596e-07, -4.433e-08, -1.0, 0.3827, -3.975e-08, -0.9239, 0.3827, -3.975e-08, -0.9239, 1.596e-07, -4.433e-08, -1.0, 1.282e-07, -4.433e-08, -1.0, 0.3827, -3.975e-08, -0.9239, 0.3827, -3.975e-08, -0.9239, 1.282e-07, -4.433e-08, -1.0, 2.225e-07, -4.433e-08, -1.0, 0.3827, -3.975e-08, -0.9239, 0.3827, -3.975e-08, -0.9239, -0.826, -0.1118, -0.5525, -0.5088, -0.6204, -0.5969, -0.7071, -3.101e-08, -0.7071, -0.3827, -3.939e-08, -0.9239, -0.3827, -3.896e-08, -0.9239, -0.9239, -1.856e-08, -0.3827, -0.9239, -1.932e-08, -0.3827, -0.7071, -3.101e-08, -0.7071, -0.5088, -0.6204, -0.5969, -0.607, -0.08843, -0.7898, -0.7071, -3.101e-08, -0.7071, -0.7071, -3.29e-08, -0.7071, -0.3827, -4.099e-08, -0.9239, -0.3827, -3.939e-08, -0.9239, -0.7071, -3.29e-08, -0.7071, -0.7071, -3.29e-08, -0.7071, -0.3827, -4.099e-08, -0.9239, -0.3827, -4.099e-08, -0.9239, -0.7071, -3.29e-08, -0.7071, -0.7071, -3.29e-08, -0.7071, -0.3827, -4.099e-08, -0.9239, -0.3827, -4.099e-08, -0.9239, -0.7071, -3.29e-08, -0.7071, -0.7071, -3.29e-08, -0.7071, -0.3827, -4.099e-08, -0.9239, -0.3827, -4.099e-08, -0.9239, -0.7071, -3.29e-08, -0.7071, -0.7071, -3.29e-08, -0.7071, -0.3827, -4.099e-08, -0.9239, -0.3827, -4.099e-08, -0.9239, -0.2148, -0.9544, -0.2074, -0.08878, -0.5799, -0.8099, -0.607, -0.08843, -0.7898, -0.5088, -0.6204, -0.5969, -0.9239, -1.932e-08, -0.3827, -0.9239, -1.939e-08, -0.3827, -0.7071, -3.29e-08, -0.7071, -0.7071, -3.101e-08, -0.7071, -0.9239, -1.939e-08, -0.3827, -0.9239, -2.069e-08, -0.3827, -0.7071, -3.29e-08, -0.7071, -0.7071, -3.29e-08, -0.7071, -0.9239, -2.069e-08, -0.3827, -0.9239, -2.069e-08, -0.3827, -0.7071, -3.29e-08, -0.7071, -0.7071, -3.29e-08, -0.7071, -0.9239, -2.069e-08, -0.3827, -0.9239, -1.926e-08, -0.3827, -0.7071, -3.29e-08, -0.7071, -0.7071, -3.29e-08, -0.7071, -0.9239, -1.926e-08, -0.3827, -0.9239, -1.944e-08, -0.3827, -0.7071, -3.29e-08, -0.7071, -0.7071, -3.29e-08, -0.7071, -0.4517, -0.2038, -0.8686, -1.0, -6.079e-09, -3.385e-08, -0.9239, -1.856e-08, -0.3827, -0.161, -0.1162, -0.9801, -1.0, -6.079e-09, -3.385e-08, -1.0, -2.469e-09, -1.451e-08, -0.9239, -1.932e-08, -0.3827, -0.9239, -1.856e-08, -0.3827, -1.0, -2.469e-09, -1.451e-08, -1.0, -2.401e-09, -2.418e-08, -0.9239, -1.939e-08, -0.3827, -0.9239, -1.932e-08, -0.3827, -1.0, -2.401e-09, -2.418e-08, -1.0, -3.789e-09, -2.418e-08, -0.9239, -2.069e-08, -0.3827, -0.9239, -1.939e-08, -0.3827, -1.0, -3.789e-09, -2.418e-08, -1.0, -3.789e-09, -4.836e-09, -0.9239, -2.069e-08, -0.3827, -0.9239, -2.069e-08, -0.3827, -1.0, -3.789e-09, -4.836e-09, -1.0, -2.523e-09, -1.934e-08, -0.9239, -1.926e-08, -0.3827, -0.9239, -2.069e-08, -0.3827, -1.0, -2.523e-09, -1.934e-08, -1.0, -2.347e-09, -2.418e-08, -0.9239, -1.944e-08, -0.3827, -0.9239, -1.926e-08, -0.3827, -0.81, -0.5842, -0.05104, -0.9239, 1.526e-08, 0.3827, -1.0, -6.079e-09, -3.385e-08, -0.4517, -0.2038, -0.8686, -0.9239, 1.526e-08, 0.3827, -0.9239, 1.515e-08, 0.3827, -1.0, -2.469e-09, -1.451e-08, -1.0, -6.079e-09, -3.385e-08, -0.9239, 1.515e-08, 0.3827, -0.9239, 1.515e-08, 0.3827, -1.0, -2.401e-09, -2.418e-08, -1.0, -2.469e-09, -1.451e-08, -0.9239, 1.515e-08, 0.3827, -0.9239, 1.515e-08, 0.3827, -1.0, -3.789e-09, -2.418e-08, -1.0, -2.401e-09, -2.418e-08, -0.9239, 1.515e-08, 0.3827, -0.9239, 1.515e-08, 0.3827, -1.0, -3.789e-09, -4.836e-09, -1.0, -3.789e-09, -2.418e-08, -0.9239, 1.515e-08, 0.3827, -0.9239, 1.318e-08, 0.3827, -1.0, -2.523e-09, -1.934e-08, -1.0, -3.789e-09, -4.836e-09, -0.9239, 1.318e-08, 0.3827, -0.9239, 1.423e-08, 0.3827, -1.0, -2.347e-09, -2.418e-08, -1.0, -2.523e-09, -1.934e-08, 0.2627, -0.2685, 0.9268, -0.7071, 3.088e-08, 0.7071, -0.9239, 1.526e-08, 0.3827, -0.81, -0.5842, -0.05104, -0.7071, 3.088e-08, 0.7071, -0.7071, 3.038e-08, 0.7071, -0.9239, 1.515e-08, 0.3827, -0.9239, 1.526e-08, 0.3827, -0.7071, 3.038e-08, 0.7071, -0.7071, 3.12e-08, 0.7071, -0.9239, 1.515e-08, 0.3827, -0.9239, 1.515e-08, 0.3827, -0.7071, 3.12e-08, 0.7071, -0.7071, 3.006e-08, 0.7071, -0.9239, 1.515e-08, 0.3827, -0.9239, 1.515e-08, 0.3827, -0.7071, 3.006e-08, 0.7071, -0.7071, 3.151e-08, 0.7071, -0.9239, 1.515e-08, 0.3827, -0.9239, 1.515e-08, 0.3827, -0.7071, 3.151e-08, 0.7071, -0.7071, 2.54e-08, 0.7071, -0.9239, 1.318e-08, 0.3827, -0.9239, 1.515e-08, 0.3827, -0.7071, 2.54e-08, 0.7071, -0.7071, 3.153e-08, 0.7071, -0.9239, 1.423e-08, 0.3827, -0.9239, 1.318e-08, 0.3827, 0.6078, -0.1345, 0.7826, -0.3827, 3.908e-08, 0.9239, -0.7071, 3.088e-08, 0.7071, 0.2627, -0.2685, 0.9268, -0.3827, 3.908e-08, 0.9239, -0.3827, 3.957e-08, 0.9239, -0.7071, 3.038e-08, 0.7071, -0.7071, 3.088e-08, 0.7071, -0.3827, 3.957e-08, 0.9239, -0.3827, 3.875e-08, 0.9239, -0.7071, 3.12e-08, 0.7071, -0.7071, 3.038e-08, 0.7071, -0.3827, 3.875e-08, 0.9239, -0.3827, 3.989e-08, 0.9239, -0.7071, 3.006e-08, 0.7071, -0.7071, 3.12e-08, 0.7071, -0.3827, 3.989e-08, 0.9239, -0.3827, 3.844e-08, 0.9239, -0.7071, 3.151e-08, 0.7071, -0.7071, 3.006e-08, 0.7071, -0.3827, 3.844e-08, 0.9239, -0.3827, 3.756e-08, 0.9239, -0.7071, 2.54e-08, 0.7071, -0.7071, 3.151e-08, 0.7071, -0.3827, 3.756e-08, 0.9239, -0.3827, 3.934e-08, 0.9239, -0.7071, 3.153e-08, 0.7071, -0.7071, 2.54e-08, 0.7071, 0.8123, -0.04951, -0.5811, 0.9127, -0.04902, -0.4056, 0.9754, -0.05032, -0.2145, 0.9699, -0.02753, 0.2418, 0.9959, -0.05933, 0.06794, 0.8407, -0.0292, 0.5407, 0.9628, -0.06828, 0.2615, 0.9628, -0.06828, 0.2615, 0.9089, -0.07063, 0.4109, 0.7911, -0.091, 0.6049, 0.6078, -0.1345, 0.7826, 0.2627, -0.2685, 0.9268, -0.81, -0.5842, -0.05104, -0.4517, -0.2038, -0.8686, -0.161, -0.1162, -0.9801, 0.163, -0.07976, -0.9834, 0.1237, -0.05569, -0.9908, -0.5581, -0.08553, -0.8254, 0.03497, -0.09326, -0.995, 0.2998, -0.06635, -0.9517, 0.4405, -0.06484, -0.8954, 0.4405, -0.06484, -0.8954, 0.4405, -0.06484, -0.8954, 0.1776, -0.02613, -0.9838, 0.6763, -0.0519, -0.7348, -0.826, -0.1118, -0.5525, -0.7797, -0.6261, -0.01361, -0.2148, -0.9544, -0.2074, -0.5088, -0.6204, -0.5969, -0.5581, -0.08553, -0.8254, -0.7797, -0.6261, -0.01361, -0.826, -0.1118, -0.5525, 0.03497, -0.09326, -0.995, -0.161, -0.1162, -0.9801, -0.9239, -1.856e-08, -0.3827, -0.607, -0.08843, -0.7898, 0.163, -0.07976, -0.9834, -0.7797, -0.6261, -0.01361, -0.08878, -0.5799, -0.8099, -0.2148, -0.9544, -0.2074, -0.7797, -0.6261, -0.01361, -0.5581, -0.08553, -0.8254, 0.1237, -0.05569, -0.9908, -0.08878, -0.5799, -0.8099, 0.163, -0.07976, -0.9834, -0.607, -0.08843, -0.7898, -0.08878, -0.5799, -0.8099, 0.1237, -0.05569, -0.9908])] * 3)])

# ---- objects
ob_lamp = bpy.data.objects.new('Lamp', light_lamp)
ob_camera = bpy.data.objects.new('Camera', cam_camera)
ob_woodpole2 = bpy.data.objects.new('WoodPole2', me_cylinder_000)

# ---- transforms, parenting, visibility, modifiers, constraints
ob_lamp.location = (4.076, 1.005, 5.904)
ob_lamp.rotation_euler = (0.6503, 0.05522, 1.866)
ob_lamp.lock_rotations_4d = False
ob_lamp.empty_display_type = 'ARROWS'
ob_lamp.color = (0.0, 0.0, 0.0, 0.0)
ob_lamp.lineart.crease_threshold = 0.0
ob_camera.location = (7.481, -6.508, 5.344)
ob_camera.rotation_euler = (1.109, 0.0, 0.8149)
ob_camera.lock_rotations_4d = False
ob_camera.empty_display_type = 'ARROWS'
ob_camera.color = (0.0, 0.0, 0.0, 0.0)
ob_camera.display_type = 'WIRE'
ob_camera.lineart.crease_threshold = 0.0
ob_woodpole2.location = (0.0, 7.451e-09, -4.657e-10)
ob_woodpole2.color = (0.8, 0.8, 0.8, 1.0)
ob_woodpole2.lineart.crease_threshold = 0.0

# ---- collection membership
col_collection_1.objects.link(ob_lamp)
col_collection_1.objects.link(ob_camera)
col_collection_1.objects.link(ob_woodpole2)

# ---- scene / render settings (as saved in the file)
scene.camera = ob_camera
scene.frame_start = 1; scene.frame_end = 250; scene.frame_set(1)
scene.render.engine = 'BLENDER_EEVEE_NEXT'
scene.render.resolution_percentage = 50
scene.render.dither_intensity = 0.0
scene.cycles.use_denoising = False
scene.cycles.samples = 128
scene.cycles.sampling_pattern = 'TABULATED_SOBOL'
scene.cycles.use_adaptive_sampling = False
scene.cycles.use_light_tree = False
scene.cycles.blur_glossy = 0.0
scene.cycles.sample_clamp_indirect = 0.0
scene.view_settings.view_transform = 'Standard'
bpy.context.view_layer.update()
